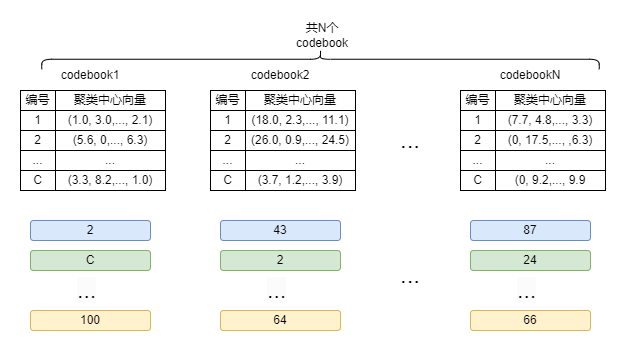

The diagram above was exported from draw.io. Its source (the exported page's mxGraphModel, read from the mxfile embedded in the PNG):
<mxGraphModel dx="1050" dy="549" grid="1" gridSize="10" guides="1" tooltips="1" connect="1" arrows="1" fold="1" page="1" pageScale="1" pageWidth="827" pageHeight="1169" math="0" shadow="0">
  <root>
    <mxCell id="0" />
    <mxCell id="1" parent="0" />
    <mxCell id="8dvATs8xLb3km3vGGGbq-1" value="1" style="rounded=0;whiteSpace=wrap;html=1;" vertex="1" parent="1">
      <mxGeometry x="90" y="90" width="35" height="20" as="geometry" />
    </mxCell>
    <mxCell id="8dvATs8xLb3km3vGGGbq-2" value="(1.0, 3.0,..., 2.1)" style="rounded=0;whiteSpace=wrap;html=1;" vertex="1" parent="1">
      <mxGeometry x="125" y="90" width="110" height="20" as="geometry" />
    </mxCell>
    <mxCell id="8dvATs8xLb3km3vGGGbq-3" value="编号" style="rounded=0;whiteSpace=wrap;html=1;" vertex="1" parent="1">
      <mxGeometry x="90" y="70" width="35" height="20" as="geometry" />
    </mxCell>
    <mxCell id="8dvATs8xLb3km3vGGGbq-4" value="聚类中心向量" style="rounded=0;whiteSpace=wrap;html=1;" vertex="1" parent="1">
      <mxGeometry x="125" y="70" width="110" height="20" as="geometry" />
    </mxCell>
    <mxCell id="8dvATs8xLb3km3vGGGbq-5" value="2" style="rounded=0;whiteSpace=wrap;html=1;" vertex="1" parent="1">
      <mxGeometry x="90" y="110" width="35" height="20" as="geometry" />
    </mxCell>
    <mxCell id="8dvATs8xLb3km3vGGGbq-6" value="(5.6, 0,..., 6.3)" style="rounded=0;whiteSpace=wrap;html=1;" vertex="1" parent="1">
      <mxGeometry x="125" y="110" width="110" height="20" as="geometry" />
    </mxCell>
    <mxCell id="8dvATs8xLb3km3vGGGbq-7" value="..." style="rounded=0;whiteSpace=wrap;html=1;" vertex="1" parent="1">
      <mxGeometry x="90" y="130" width="35" height="20" as="geometry" />
    </mxCell>
    <mxCell id="8dvATs8xLb3km3vGGGbq-8" value="..." style="rounded=0;whiteSpace=wrap;html=1;" vertex="1" parent="1">
      <mxGeometry x="125" y="130" width="110" height="20" as="geometry" />
    </mxCell>
    <mxCell id="8dvATs8xLb3km3vGGGbq-9" value="C" style="rounded=0;whiteSpace=wrap;html=1;" vertex="1" parent="1">
      <mxGeometry x="90" y="150" width="35" height="20" as="geometry" />
    </mxCell>
    <mxCell id="8dvATs8xLb3km3vGGGbq-10" value="(3.3, 8.2,..., 1.0)" style="rounded=0;whiteSpace=wrap;html=1;" vertex="1" parent="1">
      <mxGeometry x="125" y="150" width="110" height="20" as="geometry" />
    </mxCell>
    <mxCell id="8dvATs8xLb3km3vGGGbq-11" value="codebook1" style="text;strokeColor=none;align=center;fillColor=none;html=1;verticalAlign=middle;whiteSpace=wrap;rounded=0;" vertex="1" parent="1">
      <mxGeometry x="130" y="40" width="60" height="30" as="geometry" />
    </mxCell>
    <mxCell id="8dvATs8xLb3km3vGGGbq-12" value="1" style="rounded=0;whiteSpace=wrap;html=1;" vertex="1" parent="1">
      <mxGeometry x="280" y="90" width="35" height="20" as="geometry" />
    </mxCell>
    <mxCell id="8dvATs8xLb3km3vGGGbq-13" value="(18.0, 2.3,..., 11.1)" style="rounded=0;whiteSpace=wrap;html=1;" vertex="1" parent="1">
      <mxGeometry x="315" y="90" width="110" height="20" as="geometry" />
    </mxCell>
    <mxCell id="8dvATs8xLb3km3vGGGbq-14" value="编号" style="rounded=0;whiteSpace=wrap;html=1;" vertex="1" parent="1">
      <mxGeometry x="280" y="70" width="35" height="20" as="geometry" />
    </mxCell>
    <mxCell id="8dvATs8xLb3km3vGGGbq-15" value="聚类中心向量" style="rounded=0;whiteSpace=wrap;html=1;" vertex="1" parent="1">
      <mxGeometry x="315" y="70" width="110" height="20" as="geometry" />
    </mxCell>
    <mxCell id="8dvATs8xLb3km3vGGGbq-16" value="2" style="rounded=0;whiteSpace=wrap;html=1;" vertex="1" parent="1">
      <mxGeometry x="280" y="110" width="35" height="20" as="geometry" />
    </mxCell>
    <mxCell id="8dvATs8xLb3km3vGGGbq-17" value="(26.0, 0.9,..., 24.5)" style="rounded=0;whiteSpace=wrap;html=1;" vertex="1" parent="1">
      <mxGeometry x="315" y="110" width="110" height="20" as="geometry" />
    </mxCell>
    <mxCell id="8dvATs8xLb3km3vGGGbq-18" value="..." style="rounded=0;whiteSpace=wrap;html=1;" vertex="1" parent="1">
      <mxGeometry x="280" y="130" width="35" height="20" as="geometry" />
    </mxCell>
    <mxCell id="8dvATs8xLb3km3vGGGbq-19" value="..." style="rounded=0;whiteSpace=wrap;html=1;" vertex="1" parent="1">
      <mxGeometry x="315" y="130" width="110" height="20" as="geometry" />
    </mxCell>
    <mxCell id="8dvATs8xLb3km3vGGGbq-20" value="C" style="rounded=0;whiteSpace=wrap;html=1;" vertex="1" parent="1">
      <mxGeometry x="280" y="150" width="35" height="20" as="geometry" />
    </mxCell>
    <mxCell id="8dvATs8xLb3km3vGGGbq-21" value="(3.7, 1.2,..., 3.9)" style="rounded=0;whiteSpace=wrap;html=1;" vertex="1" parent="1">
      <mxGeometry x="315" y="150" width="110" height="20" as="geometry" />
    </mxCell>
    <mxCell id="8dvATs8xLb3km3vGGGbq-22" value="codebook2" style="text;strokeColor=none;align=center;fillColor=none;html=1;verticalAlign=middle;whiteSpace=wrap;rounded=0;" vertex="1" parent="1">
      <mxGeometry x="320" y="40" width="60" height="30" as="geometry" />
    </mxCell>
    <mxCell id="8dvATs8xLb3km3vGGGbq-23" value="1" style="rounded=0;whiteSpace=wrap;html=1;" vertex="1" parent="1">
      <mxGeometry x="530" y="90" width="35" height="20" as="geometry" />
    </mxCell>
    <mxCell id="8dvATs8xLb3km3vGGGbq-24" value="(7.7, 4.8,..., 3.3)" style="rounded=0;whiteSpace=wrap;html=1;" vertex="1" parent="1">
      <mxGeometry x="565" y="90" width="110" height="20" as="geometry" />
    </mxCell>
    <mxCell id="8dvATs8xLb3km3vGGGbq-25" value="编号" style="rounded=0;whiteSpace=wrap;html=1;" vertex="1" parent="1">
      <mxGeometry x="530" y="70" width="35" height="20" as="geometry" />
    </mxCell>
    <mxCell id="8dvATs8xLb3km3vGGGbq-26" value="聚类中心向量" style="rounded=0;whiteSpace=wrap;html=1;" vertex="1" parent="1">
      <mxGeometry x="565" y="70" width="110" height="20" as="geometry" />
    </mxCell>
    <mxCell id="8dvATs8xLb3km3vGGGbq-27" value="2" style="rounded=0;whiteSpace=wrap;html=1;" vertex="1" parent="1">
      <mxGeometry x="530" y="110" width="35" height="20" as="geometry" />
    </mxCell>
    <mxCell id="8dvATs8xLb3km3vGGGbq-28" value="(0, 17.5,..., ,6.3)" style="rounded=0;whiteSpace=wrap;html=1;" vertex="1" parent="1">
      <mxGeometry x="565" y="110" width="110" height="20" as="geometry" />
    </mxCell>
    <mxCell id="8dvATs8xLb3km3vGGGbq-29" value="..." style="rounded=0;whiteSpace=wrap;html=1;" vertex="1" parent="1">
      <mxGeometry x="530" y="130" width="35" height="20" as="geometry" />
    </mxCell>
    <mxCell id="8dvATs8xLb3km3vGGGbq-30" value="..." style="rounded=0;whiteSpace=wrap;html=1;" vertex="1" parent="1">
      <mxGeometry x="565" y="130" width="110" height="20" as="geometry" />
    </mxCell>
    <mxCell id="8dvATs8xLb3km3vGGGbq-31" value="C" style="rounded=0;whiteSpace=wrap;html=1;" vertex="1" parent="1">
      <mxGeometry x="530" y="150" width="35" height="20" as="geometry" />
    </mxCell>
    <mxCell id="8dvATs8xLb3km3vGGGbq-32" value="(0, 9.2,..., 9.9" style="rounded=0;whiteSpace=wrap;html=1;" vertex="1" parent="1">
      <mxGeometry x="565" y="150" width="110" height="20" as="geometry" />
    </mxCell>
    <mxCell id="8dvATs8xLb3km3vGGGbq-33" value="codebookN" style="text;strokeColor=none;align=center;fillColor=none;html=1;verticalAlign=middle;whiteSpace=wrap;rounded=0;" vertex="1" parent="1">
      <mxGeometry x="570" y="40" width="60" height="30" as="geometry" />
    </mxCell>
    <mxCell id="8dvATs8xLb3km3vGGGbq-34" value="&lt;font style=&quot;font-size: 24px;&quot;&gt;...&lt;/font&gt;" style="text;strokeColor=none;align=center;fillColor=none;html=1;verticalAlign=middle;whiteSpace=wrap;rounded=0;" vertex="1" parent="1">
      <mxGeometry x="450" y="105" width="60" height="30" as="geometry" />
    </mxCell>
    <mxCell id="8dvATs8xLb3km3vGGGbq-35" value="2" style="rounded=1;whiteSpace=wrap;html=1;fillColor=#dae8fc;strokeColor=#6c8ebf;" vertex="1" parent="1">
      <mxGeometry x="100" y="200" width="120" height="20" as="geometry" />
    </mxCell>
    <mxCell id="8dvATs8xLb3km3vGGGbq-36" value="C" style="rounded=1;whiteSpace=wrap;html=1;fillColor=#d5e8d4;strokeColor=#82b366;" vertex="1" parent="1">
      <mxGeometry x="100" y="230" width="120" height="20" as="geometry" />
    </mxCell>
    <mxCell id="8dvATs8xLb3km3vGGGbq-37" value="100" style="rounded=1;whiteSpace=wrap;html=1;fillColor=#fff2cc;strokeColor=#d6b656;" vertex="1" parent="1">
      <mxGeometry x="100" y="290" width="120" height="20" as="geometry" />
    </mxCell>
    <mxCell id="8dvATs8xLb3km3vGGGbq-38" value="&lt;span style=&quot;color: rgb(0, 0, 0); font-family: Helvetica; font-size: 23px; font-style: normal; font-variant-ligatures: normal; font-variant-caps: normal; font-weight: 400; letter-spacing: normal; orphans: 2; text-align: center; text-indent: 0px; text-transform: none; widows: 2; word-spacing: 0px; -webkit-text-stroke-width: 0px; background-color: rgb(251, 251, 251); text-decoration-thickness: initial; text-decoration-style: initial; text-decoration-color: initial; float: none; display: inline !important;&quot;&gt;...&lt;/span&gt;" style="text;whiteSpace=wrap;html=1;" vertex="1" parent="1">
      <mxGeometry x="145" y="250" width="30" height="20" as="geometry" />
    </mxCell>
    <mxCell id="8dvATs8xLb3km3vGGGbq-39" value="43" style="rounded=1;whiteSpace=wrap;html=1;fillColor=#dae8fc;strokeColor=#6c8ebf;" vertex="1" parent="1">
      <mxGeometry x="290" y="200" width="120" height="20" as="geometry" />
    </mxCell>
    <mxCell id="8dvATs8xLb3km3vGGGbq-40" value="2" style="rounded=1;whiteSpace=wrap;html=1;fillColor=#d5e8d4;strokeColor=#82b366;" vertex="1" parent="1">
      <mxGeometry x="290" y="230" width="120" height="20" as="geometry" />
    </mxCell>
    <mxCell id="8dvATs8xLb3km3vGGGbq-41" value="64" style="rounded=1;whiteSpace=wrap;html=1;fillColor=#fff2cc;strokeColor=#d6b656;" vertex="1" parent="1">
      <mxGeometry x="290" y="290" width="120" height="20" as="geometry" />
    </mxCell>
    <mxCell id="8dvATs8xLb3km3vGGGbq-42" value="&lt;span style=&quot;color: rgb(0, 0, 0); font-family: Helvetica; font-size: 23px; font-style: normal; font-variant-ligatures: normal; font-variant-caps: normal; font-weight: 400; letter-spacing: normal; orphans: 2; text-align: center; text-indent: 0px; text-transform: none; widows: 2; word-spacing: 0px; -webkit-text-stroke-width: 0px; background-color: rgb(251, 251, 251); text-decoration-thickness: initial; text-decoration-style: initial; text-decoration-color: initial; float: none; display: inline !important;&quot;&gt;...&lt;/span&gt;" style="text;whiteSpace=wrap;html=1;" vertex="1" parent="1">
      <mxGeometry x="335" y="250" width="30" height="20" as="geometry" />
    </mxCell>
    <mxCell id="8dvATs8xLb3km3vGGGbq-43" value="87" style="rounded=1;whiteSpace=wrap;html=1;fillColor=#dae8fc;strokeColor=#6c8ebf;" vertex="1" parent="1">
      <mxGeometry x="540" y="200" width="120" height="20" as="geometry" />
    </mxCell>
    <mxCell id="8dvATs8xLb3km3vGGGbq-44" value="24" style="rounded=1;whiteSpace=wrap;html=1;fillColor=#d5e8d4;strokeColor=#82b366;" vertex="1" parent="1">
      <mxGeometry x="540" y="230" width="120" height="20" as="geometry" />
    </mxCell>
    <mxCell id="8dvATs8xLb3km3vGGGbq-45" value="66" style="rounded=1;whiteSpace=wrap;html=1;fillColor=#fff2cc;strokeColor=#d6b656;" vertex="1" parent="1">
      <mxGeometry x="540" y="290" width="120" height="20" as="geometry" />
    </mxCell>
    <mxCell id="8dvATs8xLb3km3vGGGbq-46" value="&lt;span style=&quot;color: rgb(0, 0, 0); font-family: Helvetica; font-size: 23px; font-style: normal; font-variant-ligatures: normal; font-variant-caps: normal; font-weight: 400; letter-spacing: normal; orphans: 2; text-align: center; text-indent: 0px; text-transform: none; widows: 2; word-spacing: 0px; -webkit-text-stroke-width: 0px; background-color: rgb(251, 251, 251); text-decoration-thickness: initial; text-decoration-style: initial; text-decoration-color: initial; float: none; display: inline !important;&quot;&gt;...&lt;/span&gt;" style="text;whiteSpace=wrap;html=1;" vertex="1" parent="1">
      <mxGeometry x="585" y="250" width="30" height="20" as="geometry" />
    </mxCell>
    <mxCell id="8dvATs8xLb3km3vGGGbq-47" value="&lt;font style=&quot;font-size: 24px;&quot;&gt;...&lt;/font&gt;" style="text;strokeColor=none;align=center;fillColor=none;html=1;verticalAlign=middle;whiteSpace=wrap;rounded=0;" vertex="1" parent="1">
      <mxGeometry x="450" y="240" width="60" height="30" as="geometry" />
    </mxCell>
    <mxCell id="8dvATs8xLb3km3vGGGbq-48" value="" style="shape=curlyBracket;whiteSpace=wrap;html=1;rounded=1;flipH=1;labelPosition=right;verticalLabelPosition=middle;align=left;verticalAlign=middle;rotation=-90;" vertex="1" parent="1">
      <mxGeometry x="380" y="-240" width="20" height="557.5" as="geometry" />
    </mxCell>
    <mxCell id="8dvATs8xLb3km3vGGGbq-50" value="共N个codebook" style="text;strokeColor=none;align=center;fillColor=none;html=1;verticalAlign=middle;whiteSpace=wrap;rounded=0;" vertex="1" parent="1">
      <mxGeometry x="354" width="76" height="30" as="geometry" />
    </mxCell>
  </root>
</mxGraphModel>